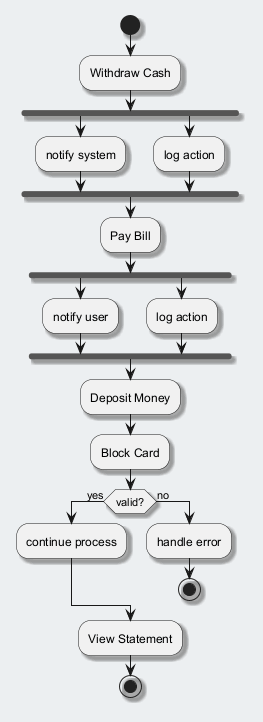

The diagram above was rendered by PlantUML. Its source (embedded in the PNG):
@startuml
skinparam backgroundColor #ECEFF1
skinparam classBackgroundColor #FFFFFF
skinparam classBorderColor #455A64
skinparam shadowing true
start
:Withdraw Cash;
fork
:notify system;
fork again
:log action;
end fork
:Pay Bill;
fork
:notify user;
fork again
:log action;
end fork
:Deposit Money;
:Block Card;
if (valid?) then (yes)
:continue process;
else (no)
:handle error;
stop
endif
:View Statement;
stop
@enduml